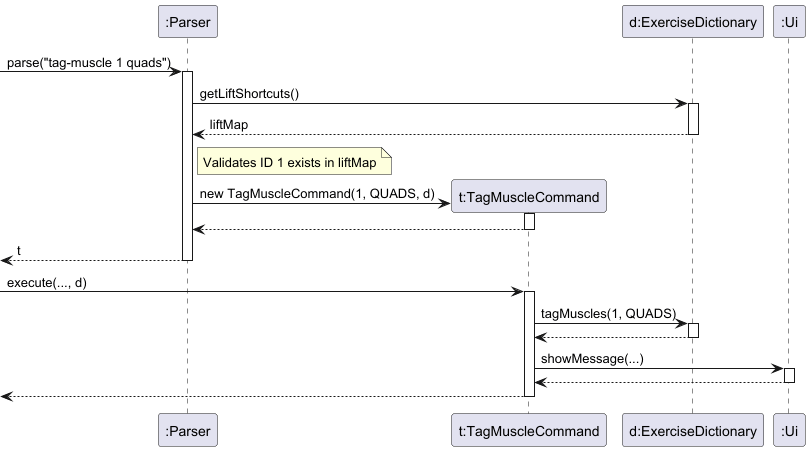

The diagram above was rendered by PlantUML. Its source (embedded in the PNG):
@startuml
participant ":Parser" as Parser
participant "t:TagMuscleCommand" as Tag
participant "d:ExerciseDictionary" as Dictionary
participant ":Ui" as Ui

[-> Parser : parse("tag-muscle 1 quads")
activate Parser

Parser -> Dictionary : getLiftShortcuts()
activate Dictionary
Dictionary --> Parser : liftMap
deactivate Dictionary

Note right of Parser: Validates ID 1 exists in liftMap

create Tag
Parser -> Tag : new TagMuscleCommand(1, QUADS, d)
activate Tag
Tag --> Parser
deactivate Tag

[<-- Parser : t
deactivate Parser

[-> Tag : execute(..., d)
activate Tag

Tag -> Dictionary : tagMuscles(1, QUADS)
activate Dictionary
Dictionary --> Tag
deactivate Dictionary

Tag -> Ui : showMessage(...)
activate Ui
Ui --> Tag
deactivate Ui

[<-- Tag
deactivate Tag
@enduml